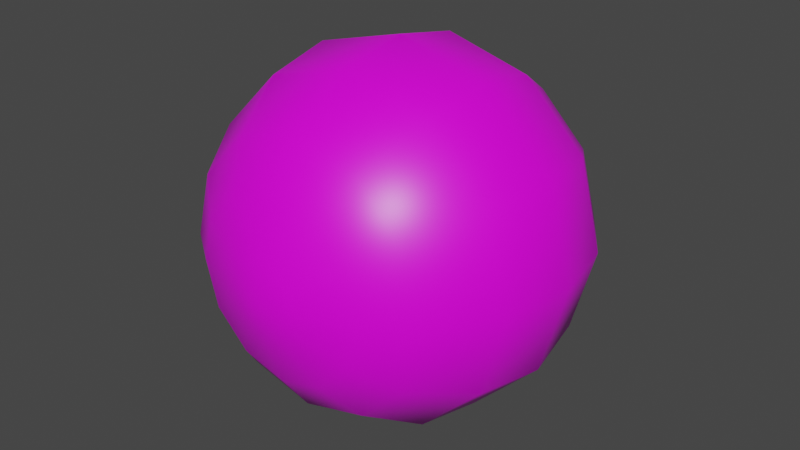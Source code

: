 # Source: Bld_Bouncer.blend  (saved by Blender 2.93.20; exported with 4.5.12 LTS)
import bpy
from mathutils import Matrix  # noqa: F401  (used for matrix-valued properties, if any)

bpy.ops.wm.read_factory_settings(use_empty=True)
scene = bpy.context.scene
scene.name = 'Scene'

# ---- collections
col_collection = bpy.data.collections.new('Collection'); scene.collection.children.link(col_collection)

# ---- images (referenced by path relative to the original .blend; pixels are not part of the script)
import os
ASSET_DIR = os.environ.get("B2B_ASSET_DIR", "")  # directory of the original .blend (textures are referenced by path, not embedded)
HERE = os.path.dirname(os.path.abspath(__file__))  # packed textures are extracted next to this script under _unpacked/

def load_image(name, relpath, width, height, colorspace="sRGB"):
    """Load a texture the original file referenced (path relative to the .blend, or extracted next to this script)."""
    p = next((c for c in (os.path.join(HERE, relpath), os.path.join(ASSET_DIR, relpath)) if relpath and os.path.exists(c)), "")
    if p:
        img = bpy.data.images.load(p, check_existing=True)
        img.name = name
    else:  # same state as the original file: an image datablock whose file is absent (Cycles renders it pink)
        img = bpy.data.images.new(name, width, height)
        img.source = "FILE"
        img.filepath = "//" + (relpath or name)
    img.colorspace_settings.name = colorspace
    return img
img_tex_beachball = load_image('TEX_BeachBall', 'TEX_BeachBall.png', 1024, 1024, 'sRGB')

# ---- materials (node trees are filled in below, after node groups)
mat_material = bpy.data.materials.new('Material')
mat_material.alpha_threshold = 0.0
mat_material.line_color = (0.0, 0.0, 0.0, 1.0)

# ---- material node trees
mat_material.use_nodes = True; mat_material.node_tree.nodes.clear()
_N = mat_material.node_tree.nodes; _L = mat_material.node_tree.links
n0 = _N.new('ShaderNodeOutputMaterial'); n0.name = 'Material Output'; n0.location = (519, 283)
n1 = _N.new('ShaderNodeBsdfPrincipled'); n1.name = 'Principled BSDF'; n1.location = (229, 283)
n1.distribution = 'GGX'
n1.subsurface_method = 'BURLEY'
n1.inputs[2].default_value = 0.4
n1.inputs[3].default_value = 1.45
n1.inputs[27].default_value = (0.0, 0.0, 0.0, 1.0)
n1.inputs[28].default_value = 1.0
n2 = _N.new('ShaderNodeVertexColor'); n2.name = 'Vertex Color'; n2.location = (738, 197)
n2.layer_name = 'Col'
n3 = _N.new('ShaderNodeTexImage'); n3.name = 'Image Texture'; n3.location = (-196, 266)
n3.image = img_tex_beachball
n3.interpolation = 'Closest'
_L.new(n1.outputs[0], n0.inputs[0])
_L.new(n3.outputs[0], n1.inputs[0])
n0.is_active_output = True

# ---- world
world_world = bpy.data.worlds.new('World'); scene.world = world_world
world_world.use_nodes = True; world_world.node_tree.nodes.clear()
_N = world_world.node_tree.nodes; _L = world_world.node_tree.links
n0 = _N.new('ShaderNodeOutputWorld'); n0.name = 'World Output'; n0.location = (300, 300)
n1 = _N.new('ShaderNodeBackground'); n1.name = 'Background'; n1.location = (10, 300)
n1.inputs[0].default_value = (0.05088, 0.05088, 0.05088, 1.0)
_L.new(n1.outputs[0], n0.inputs[0])
n0.is_active_output = True
world_world.color = (0.05088, 0.05088, 0.05088)
world_world.use_sun_shadow = False
world_world.sun_shadow_jitter_overblur = 0.0

# ---- meshes
me_sphere = bpy.data.meshes.new('Sphere')
me_sphere.from_pydata([(0.0, -0.1768, 0.1768), (0.05967, -0.2182, 0.1033), (0.08839, -0.1768, 0.1531), (0.1155, -0.09567, 0.2), (-3.269e-08, -0.25, 7.947e-09), (0.1033, -0.2182, 0.05967), (0.1531, -0.1768, 0.08839), (0.2, -0.09567, 0.1155), (0.1193, -0.2182, 2.653e-08), (0.1768, -0.1768, 2.713e-08), (0.231, -0.09567, 2.323e-08), (0.1033, -0.2182, -0.05967), (0.1531, -0.1768, -0.08839), (0.2, -0.09567, -0.1155), (0.05967, -0.2182, -0.1033), (0.08839, -0.1768, -0.1531), (0.1155, -0.09567, -0.2), (-6.6e-10, -0.2182, -0.1193), (-1.142e-08, -0.1768, -0.1768), (-1.142e-08, -0.09567, -0.231), (-0.05967, -0.2182, -0.1033), (-0.08839, -0.1768, -0.1531), (-0.1155, -0.09567, -0.2), (-0.1033, -0.2182, -0.05967), (-0.1531, -0.1768, -0.08839), (-0.2, -0.09567, -0.1155), (-0.1193, -0.2182, 3.117e-08), (-0.1768, -0.1768, 4.948e-08), (-0.231, -0.09567, 4.558e-08), (-0.1033, -0.2182, 0.05967), (-0.1531, -0.1768, 0.08839), (-0.2, -0.09567, 0.1155), (-0.05967, -0.2182, 0.1033), (-0.08839, -0.1768, 0.1531), (-0.1155, -0.09567, 0.2), (3.987e-09, -0.2182, 0.1193), (1.093e-08, -0.09567, 0.231), (-0.04784, -0.2405, 2.008e-08), (-1.647e-08, -0.2405, -0.04784), (0.04784, -0.2405, 1.822e-08), (0.02392, -0.2405, 0.04143), (0.04143, -0.2405, 0.02392), (-1.461e-08, -0.2405, 0.04784), (-0.04143, -0.2405, 0.02392), (-0.02392, -0.2405, -0.04143), (0.04143, -0.2405, -0.02392), (-0.02392, -0.2405, 0.04143), (-0.04143, -0.2405, -0.02392), (0.02392, -0.2405, -0.04143), (0.0, 0.1768, 0.1768), (0.05967, 0.2182, 0.1033), (0.08839, 0.1768, 0.1531), (0.1155, 0.09567, 0.2), (0.125, 0.0, 0.2165), (-3.269e-08, 0.25, 7.947e-09), (0.1033, 0.2182, 0.05967), (0.1531, 0.1768, 0.08839), (0.2, 0.09567, 0.1155), (0.2165, 0.0, 0.125), (0.1193, 0.2182, 2.653e-08), (0.1768, 0.1768, 2.713e-08), (0.231, 0.09567, 2.323e-08), (0.25, 0.0, 3.486e-08), (0.1033, 0.2182, -0.05967), (0.1531, 0.1768, -0.08839), (0.2, 0.09567, -0.1155), (0.2165, 0.0, -0.125), (0.05967, 0.2182, -0.1033), (0.08839, 0.1768, -0.1531), (0.1155, 0.09567, -0.2), (0.125, 0.0, -0.2165), (-6.6e-10, 0.2182, -0.1193), (-1.142e-08, 0.1768, -0.1768), (-1.142e-08, 0.09567, -0.231), (-1.142e-08, 0.0, -0.25), (-0.05967, 0.2182, -0.1033), (-0.08839, 0.1768, -0.1531), (-0.1155, 0.09567, -0.2), (-0.125, 0.0, -0.2165), (-0.1033, 0.2182, -0.05967), (-0.1531, 0.1768, -0.08839), (-0.2, 0.09567, -0.1155), (-0.2165, 0.0, -0.125), (-0.1193, 0.2182, 3.117e-08), (-0.1768, 0.1768, 4.948e-08), (-0.231, 0.09567, 4.558e-08), (-0.25, 0.0, 5.721e-08), (-0.1033, 0.2182, 0.05967), (-0.1531, 0.1768, 0.08839), (-0.2, 0.09567, 0.1155), (-0.2165, 0.0, 0.125), (-0.05967, 0.2182, 0.1033), (-0.08839, 0.1768, 0.1531), (-0.1155, 0.09567, 0.2), (-0.125, 0.0, 0.2165), (3.987e-09, 0.2182, 0.1193), (1.093e-08, 0.09567, 0.231), (1.838e-08, 0.0, 0.25), (-0.04784, 0.2405, 2.008e-08), (-1.647e-08, 0.2405, -0.04784), (0.04784, 0.2405, 1.822e-08), (0.02392, 0.2405, 0.04143), (0.04143, 0.2405, 0.02392), (-1.461e-08, 0.2405, 0.04784), (-0.04143, 0.2405, 0.02392), (-0.02392, 0.2405, -0.04143), (0.04143, 0.2405, -0.02392), (-0.02392, 0.2405, 0.04143), (-0.04143, 0.2405, -0.02392), (0.02392, 0.2405, -0.04143)], [], [(35, 42, 40, 1), (97, 36, 3, 53), (0, 35, 1, 2), (36, 0, 2, 3), (53, 3, 7, 58), (2, 1, 5, 6), (3, 2, 6, 7), (1, 40, 41, 5), (7, 6, 9, 10), (5, 41, 39, 8), (58, 7, 10, 62), (6, 5, 8, 9), (10, 9, 12, 13), (8, 39, 45, 11), (62, 10, 13, 66), (9, 8, 11, 12), (66, 13, 16, 70), (12, 11, 14, 15), (13, 12, 15, 16), (11, 45, 48, 14), (15, 14, 17, 18), (16, 15, 18, 19), (14, 48, 38, 17), (70, 16, 19, 74), (19, 18, 21, 22), (17, 38, 44, 20), (74, 19, 22, 78), (18, 17, 20, 21), (20, 44, 47, 23), (78, 22, 25, 82), (21, 20, 23, 24), (22, 21, 24, 25), (82, 25, 28, 86), (24, 23, 26, 27), (25, 24, 27, 28), (23, 47, 37, 26), (28, 27, 30, 31), (26, 37, 43, 29), (86, 28, 31, 90), (27, 26, 29, 30), (31, 30, 33, 34), (29, 43, 46, 32), (90, 31, 34, 94), (30, 29, 32, 33), (94, 34, 36, 97), (33, 32, 35, 0), (34, 33, 0, 36), (32, 46, 42, 35), (41, 40, 4), (47, 44, 4), (42, 46, 4), (39, 41, 4), (45, 39, 4), (37, 47, 4), (40, 42, 4), (48, 45, 4), (46, 43, 4), (44, 38, 4), (43, 37, 4), (38, 48, 4), (95, 50, 101, 103), (97, 53, 52, 96), (49, 51, 50, 95), (96, 52, 51, 49), (53, 58, 57, 52), (51, 56, 55, 50), (52, 57, 56, 51), (50, 55, 102, 101), (57, 61, 60, 56), (55, 59, 100, 102), (58, 62, 61, 57), (56, 60, 59, 55), (61, 65, 64, 60), (59, 63, 106, 100), (62, 66, 65, 61), (60, 64, 63, 59), (66, 70, 69, 65), (64, 68, 67, 63), (65, 69, 68, 64), (63, 67, 109, 106), (68, 72, 71, 67), (69, 73, 72, 68), (67, 71, 99, 109), (70, 74, 73, 69), (73, 77, 76, 72), (71, 75, 105, 99), (74, 78, 77, 73), (72, 76, 75, 71), (75, 79, 108, 105), (78, 82, 81, 77), (76, 80, 79, 75), (77, 81, 80, 76), (82, 86, 85, 81), (80, 84, 83, 79), (81, 85, 84, 80), (79, 83, 98, 108), (85, 89, 88, 84), (83, 87, 104, 98), (86, 90, 89, 85), (84, 88, 87, 83), (89, 93, 92, 88), (87, 91, 107, 104), (90, 94, 93, 89), (88, 92, 91, 87), (94, 97, 96, 93), (92, 49, 95, 91), (93, 96, 49, 92), (91, 95, 103, 107), (102, 54, 101), (108, 54, 105), (103, 54, 107), (100, 54, 102), (106, 54, 100), (98, 54, 108), (101, 54, 103), (109, 54, 106), (107, 54, 104), (105, 54, 99), (104, 54, 98), (99, 54, 109)])
me_sphere.polygons.foreach_set('use_smooth', [True] * 120)
_uv = me_sphere.uv_layers.new(name='UVMap')
_uv.uv.foreach_set('vector', [0.5, 0.2412, 0.5, 0.1683, 0.5833, 0.1683, 0.5833, 0.2412, 0.5, 0.5, 0.5, 0.4051, 0.5833, 0.4051, 0.5833, 0.5, 0.5, 0.3101, 0.5, 0.2412, 0.5833, 0.2412, 0.5833, 0.3101, 0.5, 0.4051, 0.5, 0.3101, 0.5833, 0.3101, 0.5833, 0.4051, 0.5833, 0.5, 0.5833, 0.4051, 0.6667, 0.4051, 0.6667, 0.5, 0.5833, 0.3101, 0.5833, 0.2412, 0.6667, 0.2412, 0.6667, 0.3101, 0.5833, 0.4051, 0.5833, 0.3101, 0.6667, 0.3101, 0.6667, 0.4051, 0.5833, 0.2412, 0.5833, 0.1683, 0.6667, 0.1683, 0.6667, 0.2412, 0.6667, 0.4051, 0.6667, 0.3101, 0.75, 0.3101, 0.75, 0.4051, 0.6667, 0.2412, 0.6667, 0.1683, 0.75, 0.1683, 0.75, 0.2412, 0.6667, 0.5, 0.6667, 0.4051, 0.75, 0.4051, 0.75, 0.5, 0.6667, 0.3101, 0.6667, 0.2412, 0.75, 0.2412, 0.75, 0.3101, 0.75, 0.4051, 0.75, 0.3101, 0.8333, 0.3101, 0.8333, 0.4051, 0.75, 0.2412, 0.75, 0.1683, 0.8333, 0.1683, 0.8333, 0.2412, 0.75, 0.5, 0.75, 0.4051, 0.8333, 0.4051, 0.8333, 0.5, 0.75, 0.3101, 0.75, 0.2412, 0.8333, 0.2412, 0.8333, 0.3101, 0.8333, 0.5, 0.8333, 0.4051, 0.9167, 0.4051, 0.9167, 0.5, 0.8333, 0.3101, 0.8333, 0.2412, 0.9167, 0.2412, 0.9167, 0.3101, 0.8333, 0.4051, 0.8333, 0.3101, 0.9167, 0.3101, 0.9167, 0.4051, 0.8333, 0.2412, 0.8333, 0.1683, 0.9167, 0.1683, 0.9167, 0.2412, 0.9167, 0.3101, 0.9167, 0.2412, 1.0, 0.2412, 1.0, 0.3101, 0.9167, 0.4051, 0.9167, 0.3101, 1.0, 0.3101, 1.0, 0.4051, 0.9167, 0.2412, 0.9167, 0.1683, 1.0, 0.1683, 1.0, 0.2412, 0.9167, 0.5, 0.9167, 0.4051, 1.0, 0.4051, 1.0, 0.5, 0.0, 0.4051, 0.0, 0.3101, 0.08333, 0.3101, 0.08333, 0.4051, 0.0, 0.2412, 0.0, 0.1683, 0.08333, 0.1683, 0.08333, 0.2412, 0.0, 0.5, 0.0, 0.4051, 0.08333, 0.4051, 0.08333, 0.5, 0.0, 0.3101, 0.0, 0.2412, 0.08333, 0.2412, 0.08333, 0.3101, 0.08333, 0.2412, 0.08333, 0.1683, 0.1667, 0.1683, 0.1667, 0.2412, 0.08333, 0.5, 0.08333, 0.4051, 0.1667, 0.4051, 0.1667, 0.5, 0.08333, 0.3101, 0.08333, 0.2412, 0.1667, 0.2412, 0.1667, 0.3101, 0.08333, 0.4051, 0.08333, 0.3101, 0.1667, 0.3101, 0.1667, 0.4051, 0.1667, 0.5, 0.1667, 0.4051, 0.25, 0.4051, 0.25, 0.5, 0.1667, 0.3101, 0.1667, 0.2412, 0.25, 0.2412, 0.25, 0.3101, 0.1667, 0.4051, 0.1667, 0.3101, 0.25, 0.3101, 0.25, 0.4051, 0.1667, 0.2412, 0.1667, 0.1683, 0.25, 0.1683, 0.25, 0.2412, 0.25, 0.4051, 0.25, 0.3101, 0.3333, 0.3101, 0.3333, 0.4051, 0.25, 0.2412, 0.25, 0.1683, 0.3333, 0.1683, 0.3333, 0.2412, 0.25, 0.5, 0.25, 0.4051, 0.3333, 0.4051, 0.3333, 0.5, 0.25, 0.3101, 0.25, 0.2412, 0.3333, 0.2412, 0.3333, 0.3101, 0.3333, 0.4051, 0.3333, 0.3101, 0.4167, 0.3101, 0.4167, 0.4051, 0.3333, 0.2412, 0.3333, 0.1683, 0.4167, 0.1683, 0.4167, 0.2412, 0.3333, 0.5, 0.3333, 0.4051, 0.4167, 0.4051, 0.4167, 0.5, 0.3333, 0.3101, 0.3333, 0.2412, 0.4167, 0.2412, 0.4167, 0.3101, 0.4167, 0.5, 0.4167, 0.4051, 0.5, 0.4051, 0.5, 0.5, 0.4167, 0.3101, 0.4167, 0.2412, 0.5, 0.2412, 0.5, 0.3101, 0.4167, 0.4051, 0.4167, 0.3101, 0.5, 0.3101, 0.5, 0.4051, 0.4167, 0.2412, 0.4167, 0.1683, 0.5, 0.1683, 0.5, 0.2412, 0.6667, 0.1683, 0.5833, 0.1683, 0.625, 6.546e-08, 0.1667, 0.1683, 0.08333, 0.1683, 0.125, 2.712e-07, 0.5, 0.1683, 0.4167, 0.1683, 0.4583, 1.683e-07, 0.75, 0.1683, 0.6667, 0.1683, 0.7083, 2.618e-07, 0.8333, 0.1683, 0.75, 0.1683, 0.7917, 1.87e-07, 0.25, 0.1683, 0.1667, 0.1683, 0.2083, 2.057e-07, 0.5833, 0.1683, 0.5, 0.1683, 0.5417, 7.481e-08, 0.9167, 0.1683, 0.8333, 0.1683, 0.875, 1.87e-08, 0.4167, 0.1683, 0.3333, 0.1683, 0.375, 1.964e-07, 0.08333, 0.1683, 0.0, 0.1683, 0.04167, 2.618e-07, 0.3333, 0.1683, 0.25, 0.1683, 0.2917, 1.59e-07, 1.0, 0.1683, 0.9167, 0.1683, 0.9583, 0.0, 0.5, 0.7588, 0.5833, 0.7588, 0.5833, 0.8317, 0.5, 0.8317, 0.5, 0.5, 0.5833, 0.5, 0.5833, 0.5949, 0.5, 0.5949, 0.5, 0.6899, 0.5833, 0.6899, 0.5833, 0.7588, 0.5, 0.7588, 0.5, 0.5949, 0.5833, 0.5949, 0.5833, 0.6899, 0.5, 0.6899, 0.5833, 0.5, 0.6667, 0.5, 0.6667, 0.5949, 0.5833, 0.5949, 0.5833, 0.6899, 0.6667, 0.6899, 0.6667, 0.7588, 0.5833, 0.7588, 0.5833, 0.5949, 0.6667, 0.5949, 0.6667, 0.6899, 0.5833, 0.6899, 0.5833, 0.7588, 0.6667, 0.7588, 0.6667, 0.8317, 0.5833, 0.8317, 0.6667, 0.5949, 0.75, 0.5949, 0.75, 0.6899, 0.6667, 0.6899, 0.6667, 0.7588, 0.75, 0.7588, 0.75, 0.8317, 0.6667, 0.8317, 0.6667, 0.5, 0.75, 0.5, 0.75, 0.5949, 0.6667, 0.5949, 0.6667, 0.6899, 0.75, 0.6899, 0.75, 0.7588, 0.6667, 0.7588, 0.75, 0.5949, 0.8333, 0.5949, 0.8333, 0.6899, 0.75, 0.6899, 0.75, 0.7588, 0.8333, 0.7588, 0.8333, 0.8317, 0.75, 0.8317, 0.75, 0.5, 0.8333, 0.5, 0.8333, 0.5949, 0.75, 0.5949, 0.75, 0.6899, 0.8333, 0.6899, 0.8333, 0.7588, 0.75, 0.7588, 0.8333, 0.5, 0.9167, 0.5, 0.9167, 0.5949, 0.8333, 0.5949, 0.8333, 0.6899, 0.9167, 0.6899, 0.9167, 0.7588, 0.8333, 0.7588, 0.8333, 0.5949, 0.9167, 0.5949, 0.9167, 0.6899, 0.8333, 0.6899, 0.8333, 0.7588, 0.9167, 0.7588, 0.9167, 0.8317, 0.8333, 0.8317, 0.9167, 0.6899, 1.0, 0.6899, 1.0, 0.7588, 0.9167, 0.7588, 0.9167, 0.5949, 1.0, 0.5949, 1.0, 0.6899, 0.9167, 0.6899, 0.9167, 0.7588, 1.0, 0.7588, 1.0, 0.8317, 0.9167, 0.8317, 0.9167, 0.5, 1.0, 0.5, 1.0, 0.5949, 0.9167, 0.5949, 0.0, 0.5949, 0.08333, 0.5949, 0.08333, 0.6899, 0.0, 0.6899, 0.0, 0.7588, 0.08333, 0.7588, 0.08333, 0.8317, 0.0, 0.8317, 0.0, 0.5, 0.08333, 0.5, 0.08333, 0.5949, 0.0, 0.5949, 0.0, 0.6899, 0.08333, 0.6899, 0.08333, 0.7588, 0.0, 0.7588, 0.08333, 0.7588, 0.1667, 0.7588, 0.1667, 0.8317, 0.08333, 0.8317, 0.08333, 0.5, 0.1667, 0.5, 0.1667, 0.5949, 0.08333, 0.5949, 0.08333, 0.6899, 0.1667, 0.6899, 0.1667, 0.7588, 0.08333, 0.7588, 0.08333, 0.5949, 0.1667, 0.5949, 0.1667, 0.6899, 0.08333, 0.6899, 0.1667, 0.5, 0.25, 0.5, 0.25, 0.5949, 0.1667, 0.5949, 0.1667, 0.6899, 0.25, 0.6899, 0.25, 0.7588, 0.1667, 0.7588, 0.1667, 0.5949, 0.25, 0.5949, 0.25, 0.6899, 0.1667, 0.6899, 0.1667, 0.7588, 0.25, 0.7588, 0.25, 0.8317, 0.1667, 0.8317, 0.25, 0.5949, 0.3333, 0.5949, 0.3333, 0.6899, 0.25, 0.6899, 0.25, 0.7588, 0.3333, 0.7588, 0.3333, 0.8317, 0.25, 0.8317, 0.25, 0.5, 0.3333, 0.5, 0.3333, 0.5949, 0.25, 0.5949, 0.25, 0.6899, 0.3333, 0.6899, 0.3333, 0.7588, 0.25, 0.7588, 0.3333, 0.5949, 0.4167, 0.5949, 0.4167, 0.6899, 0.3333, 0.6899, 0.3333, 0.7588, 0.4167, 0.7588, 0.4167, 0.8317, 0.3333, 0.8317, 0.3333, 0.5, 0.4167, 0.5, 0.4167, 0.5949, 0.3333, 0.5949, 0.3333, 0.6899, 0.4167, 0.6899, 0.4167, 0.7588, 0.3333, 0.7588, 0.4167, 0.5, 0.5, 0.5, 0.5, 0.5949, 0.4167, 0.5949, 0.4167, 0.6899, 0.5, 0.6899, 0.5, 0.7588, 0.4167, 0.7588, 0.4167, 0.5949, 0.5, 0.5949, 0.5, 0.6899, 0.4167, 0.6899, 0.4167, 0.7588, 0.5, 0.7588, 0.5, 0.8317, 0.4167, 0.8317, 0.6667, 0.8317, 0.625, 1.0, 0.5833, 0.8317, 0.1667, 0.8317, 0.125, 1.0, 0.08333, 0.8317, 0.5, 0.8317, 0.4583, 1.0, 0.4167, 0.8317, 0.75, 0.8317, 0.7083, 1.0, 0.6667, 0.8317, 0.8333, 0.8317, 0.7917, 1.0, 0.75, 0.8317, 0.25, 0.8317, 0.2083, 1.0, 0.1667, 0.8317, 0.5833, 0.8317, 0.5417, 1.0, 0.5, 0.8317, 0.9167, 0.8317, 0.875, 1.0, 0.8333, 0.8317, 0.4167, 0.8317, 0.375, 1.0, 0.3333, 0.8317, 0.08333, 0.8317, 0.04167, 1.0, 0.0, 0.8317, 0.3333, 0.8317, 0.2917, 1.0, 0.25, 0.8317, 1.0, 0.8317, 0.9583, 1.0, 0.9167, 0.8317])
_ca = me_sphere.color_attributes.new('Col', 'BYTE_COLOR', 'CORNER')
_ca.data.foreach_set('color', [1.0, 1.0, 1.0, 1.0, 1.0, 1.0, 1.0, 1.0, 1.0, 1.0, 1.0, 1.0, 1.0, 1.0, 1.0, 1.0, 1.0, 1.0, 1.0, 1.0, 1.0, 1.0, 1.0, 1.0, 1.0, 1.0, 1.0, 1.0, 1.0, 1.0, 1.0, 1.0, 1.0, 1.0, 1.0, 1.0, 1.0, 1.0, 1.0, 1.0, 1.0, 1.0, 1.0, 1.0, 1.0, 1.0, 1.0, 1.0, 1.0, 1.0, 1.0, 1.0, 1.0, 1.0, 1.0, 1.0, 1.0, 1.0, 1.0, 1.0, 1.0, 1.0, 1.0, 1.0, 1.0, 1.0, 0.0331, 1.0, 1.0, 1.0, 0.0331, 1.0, 1.0, 1.0, 0.0331, 1.0, 1.0, 1.0, 0.0331, 1.0, 1.0, 1.0, 0.0331, 1.0, 1.0, 1.0, 0.0331, 1.0, 1.0, 1.0, 0.0331, 1.0, 1.0, 1.0, 0.0331, 1.0, 1.0, 1.0, 0.0331, 1.0, 1.0, 1.0, 0.0331, 1.0, 1.0, 1.0, 0.0331, 1.0, 1.0, 1.0, 0.0331, 1.0, 1.0, 1.0, 0.0331, 1.0, 1.0, 1.0, 0.0331, 1.0, 1.0, 1.0, 0.0331, 1.0, 1.0, 1.0, 0.0331, 1.0, 1.0, 1.0, 0.0331, 1.0, 1.0, 1.0, 0.0331, 1.0, 1.0, 1.0, 0.0331, 1.0, 1.0, 1.0, 0.0331, 1.0, 1.0, 1.0, 0.0331, 1.0, 1.0, 1.0, 0.0331, 1.0, 1.0, 1.0, 0.0331, 1.0, 1.0, 1.0, 0.0331, 1.0, 1.0, 1.0, 0.0331, 1.0, 1.0, 1.0, 0.0331, 1.0, 1.0, 1.0, 0.0331, 1.0, 1.0, 1.0, 0.0331, 1.0, 1.0, 1.0, 0.0331, 1.0, 1.0, 1.0, 0.0331, 1.0, 1.0, 1.0, 0.0331, 1.0, 1.0, 1.0, 0.0331, 1.0, 1.0, 1.0, 1.0, 1.0, 1.0, 1.0, 1.0, 1.0, 1.0, 1.0, 1.0, 1.0, 1.0, 1.0, 1.0, 1.0, 1.0, 1.0, 1.0, 1.0, 1.0, 1.0, 1.0, 1.0, 1.0, 1.0, 1.0, 1.0, 1.0, 1.0, 1.0, 1.0, 1.0, 1.0, 1.0, 1.0, 1.0, 1.0, 1.0, 1.0, 1.0, 1.0, 1.0, 1.0, 1.0, 1.0, 1.0, 1.0, 1.0, 1.0, 1.0, 1.0, 1.0, 1.0, 1.0, 1.0, 1.0, 1.0, 1.0, 1.0, 1.0, 1.0, 1.0, 1.0, 1.0, 1.0, 1.0, 1.0, 1.0, 1.0, 1.0, 1.0, 1.0, 1.0, 1.0, 1.0, 1.0, 1.0, 1.0, 1.0, 1.0, 1.0, 1.0, 1.0, 1.0, 1.0, 1.0, 1.0, 1.0, 1.0, 1.0, 1.0, 1.0, 1.0, 1.0, 1.0, 1.0, 1.0, 1.0, 1.0, 1.0, 1.0, 1.0, 1.0, 1.0, 1.0, 1.0, 1.0, 1.0, 1.0, 1.0, 1.0, 1.0, 1.0, 1.0, 1.0, 1.0, 1.0, 1.0, 1.0, 1.0, 1.0, 1.0, 1.0, 1.0, 1.0, 1.0, 1.0, 0.0331, 0.0331, 1.0, 1.0, 0.0331, 0.0331, 1.0, 1.0, 0.0331, 0.0331, 1.0, 1.0, 0.0331, 0.0331, 1.0, 1.0, 0.0331, 0.0331, 1.0, 1.0, 0.0331, 0.0331, 1.0, 1.0, 0.0331, 0.0331, 1.0, 1.0, 0.0331, 0.0331, 1.0, 1.0, 0.0331, 0.0331, 1.0, 1.0, 0.0331, 0.0331, 1.0, 1.0, 0.0331, 0.0331, 1.0, 1.0, 0.0331, 0.0331, 1.0, 1.0, 0.0331, 0.0331, 1.0, 1.0, 0.0331, 0.0331, 1.0, 1.0, 0.0331, 0.0331, 1.0, 1.0, 0.0331, 0.0331, 1.0, 1.0, 0.0331, 0.0331, 1.0, 1.0, 0.0331, 0.0331, 1.0, 1.0, 0.0331, 0.0331, 1.0, 1.0, 0.0331, 0.0331, 1.0, 1.0, 0.0331, 0.0331, 1.0, 1.0, 0.0331, 0.0331, 1.0, 1.0, 0.0331, 0.0331, 1.0, 1.0, 0.0331, 0.0331, 1.0, 1.0, 0.0331, 0.0331, 1.0, 1.0, 0.0331, 0.0331, 1.0, 1.0, 0.0331, 0.0331, 1.0, 1.0, 0.0331, 0.0331, 1.0, 1.0, 0.0331, 0.0331, 1.0, 1.0, 0.0331, 0.0331, 1.0, 1.0, 0.0331, 0.0331, 1.0, 1.0, 0.0331, 0.0331, 1.0, 1.0, 1.0, 1.0, 1.0, 1.0, 1.0, 1.0, 1.0, 1.0, 1.0, 1.0, 1.0, 1.0, 1.0, 1.0, 1.0, 1.0, 1.0, 1.0, 1.0, 1.0, 1.0, 1.0, 1.0, 1.0, 1.0, 1.0, 1.0, 1.0, 1.0, 1.0, 1.0, 1.0, 1.0, 1.0, 1.0, 1.0, 1.0, 1.0, 1.0, 1.0, 1.0, 1.0, 1.0, 1.0, 1.0, 1.0, 1.0, 1.0, 1.0, 1.0, 1.0, 1.0, 1.0, 1.0, 1.0, 1.0, 1.0, 1.0, 1.0, 1.0, 1.0, 1.0, 1.0, 1.0, 1.0, 1.0, 1.0, 1.0, 1.0, 1.0, 1.0, 1.0, 1.0, 1.0, 1.0, 1.0, 1.0, 1.0, 1.0, 1.0, 1.0, 1.0, 1.0, 1.0, 1.0, 1.0, 1.0, 1.0, 1.0, 1.0, 1.0, 1.0, 1.0, 1.0, 1.0, 1.0, 1.0, 1.0, 1.0, 1.0, 1.0, 1.0, 1.0, 1.0, 1.0, 1.0, 1.0, 1.0, 1.0, 1.0, 1.0, 1.0, 1.0, 1.0, 1.0, 1.0, 1.0, 1.0, 1.0, 1.0, 1.0, 1.0, 1.0, 1.0, 1.0, 1.0, 1.0, 1.0, 1.0, 0.0331, 0.0331, 1.0, 1.0, 0.0331, 0.0331, 1.0, 1.0, 0.0331, 0.0331, 1.0, 1.0, 0.0331, 0.0331, 1.0, 1.0, 0.0331, 0.0331, 1.0, 1.0, 0.0331, 0.0331, 1.0, 1.0, 0.0331, 0.0331, 1.0, 1.0, 0.0331, 0.0331, 1.0, 1.0, 0.0331, 0.0331, 1.0, 1.0, 0.0331, 0.0331, 1.0, 1.0, 0.0331, 0.0331, 1.0, 1.0, 0.0331, 0.0331, 1.0, 1.0, 0.0331, 0.0331, 1.0, 1.0, 0.0331, 0.0331, 1.0, 1.0, 0.0331, 0.0331, 1.0, 1.0, 0.0331, 0.0331, 1.0, 1.0, 0.0331, 0.0331, 1.0, 1.0, 0.0331, 0.0331, 1.0, 1.0, 0.0331, 0.0331, 1.0, 1.0, 0.0331, 0.0331, 1.0, 1.0, 0.0331, 0.0331, 1.0, 1.0, 0.0331, 0.0331, 1.0, 1.0, 0.0331, 0.0331, 1.0, 1.0, 0.0331, 0.0331, 1.0, 1.0, 0.0331, 0.0331, 1.0, 1.0, 0.0331, 0.0331, 1.0, 1.0, 0.0331, 0.0331, 1.0, 1.0, 0.0331, 0.0331, 1.0, 1.0, 0.0331, 0.0331, 1.0, 1.0, 0.0331, 0.0331, 1.0, 1.0, 0.0331, 0.0331, 1.0, 1.0, 0.0331, 0.0331, 1.0, 1.0, 1.0, 1.0, 1.0, 1.0, 1.0, 1.0, 1.0, 1.0, 1.0, 1.0, 1.0, 1.0, 1.0, 1.0, 1.0, 1.0, 1.0, 1.0, 1.0, 1.0, 1.0, 1.0, 1.0, 1.0, 1.0, 1.0, 1.0, 1.0, 1.0, 1.0, 1.0, 1.0, 1.0, 1.0, 1.0, 1.0, 1.0, 1.0, 1.0, 1.0, 1.0, 1.0, 1.0, 1.0, 1.0, 1.0, 1.0, 1.0, 1.0, 1.0, 1.0, 1.0, 1.0, 1.0, 1.0, 1.0, 1.0, 1.0, 1.0, 1.0, 1.0, 1.0, 1.0, 1.0, 1.0, 1.0, 1.0, 1.0, 1.0, 1.0, 1.0, 1.0, 1.0, 1.0, 1.0, 1.0, 1.0, 1.0, 1.0, 1.0, 1.0, 1.0, 1.0, 1.0, 1.0, 1.0, 1.0, 1.0, 1.0, 1.0, 1.0, 1.0, 1.0, 1.0, 1.0, 1.0, 1.0, 1.0, 1.0, 1.0, 1.0, 1.0, 1.0, 1.0, 1.0, 1.0, 1.0, 1.0, 1.0, 1.0, 1.0, 1.0, 1.0, 1.0, 1.0, 1.0, 1.0, 1.0, 1.0, 1.0, 1.0, 1.0, 1.0, 1.0, 1.0, 1.0, 1.0, 1.0, 1.0, 1.0, 1.0, 1.0, 1.0, 1.0, 1.0, 1.0, 1.0, 1.0, 1.0, 1.0, 1.0, 1.0, 1.0, 1.0, 1.0, 1.0, 1.0, 1.0, 1.0, 1.0, 1.0, 1.0, 1.0, 1.0, 1.0, 1.0, 1.0, 1.0, 1.0, 1.0, 1.0, 1.0, 1.0, 1.0, 1.0, 1.0, 1.0, 1.0, 1.0, 1.0, 1.0, 1.0, 1.0, 1.0, 1.0, 1.0, 1.0, 1.0, 1.0, 1.0, 1.0, 1.0, 1.0, 1.0, 1.0, 1.0, 1.0, 1.0, 1.0, 1.0, 1.0, 1.0, 1.0, 1.0, 1.0, 1.0, 1.0, 1.0, 1.0, 1.0, 1.0, 1.0, 1.0, 1.0, 1.0, 1.0, 1.0, 1.0, 1.0, 1.0, 1.0, 1.0, 1.0, 1.0, 1.0, 1.0, 1.0, 1.0, 1.0, 1.0, 1.0, 1.0, 1.0, 1.0, 1.0, 1.0, 1.0, 1.0, 1.0, 1.0, 1.0, 1.0, 1.0, 1.0, 1.0, 1.0, 1.0, 1.0, 1.0, 1.0, 1.0, 1.0, 1.0, 1.0, 1.0, 1.0, 1.0, 1.0, 1.0, 1.0, 1.0, 1.0, 1.0, 1.0, 1.0, 1.0, 1.0, 1.0, 1.0, 1.0, 1.0, 1.0, 1.0, 1.0, 1.0, 1.0, 1.0, 1.0, 1.0, 1.0, 1.0, 1.0, 1.0, 0.0331, 1.0, 1.0, 1.0, 0.0331, 1.0, 1.0, 1.0, 0.0331, 1.0, 1.0, 1.0, 0.0331, 1.0, 1.0, 1.0, 0.0331, 1.0, 1.0, 1.0, 0.0331, 1.0, 1.0, 1.0, 0.0331, 1.0, 1.0, 1.0, 0.0331, 1.0, 1.0, 1.0, 0.0331, 1.0, 1.0, 1.0, 0.0331, 1.0, 1.0, 1.0, 0.0331, 1.0, 1.0, 1.0, 0.0331, 1.0, 1.0, 1.0, 0.0331, 1.0, 1.0, 1.0, 0.0331, 1.0, 1.0, 1.0, 0.0331, 1.0, 1.0, 1.0, 0.0331, 1.0, 1.0, 1.0, 0.0331, 1.0, 1.0, 1.0, 0.0331, 1.0, 1.0, 1.0, 0.0331, 1.0, 1.0, 1.0, 0.0331, 1.0, 1.0, 1.0, 0.0331, 1.0, 1.0, 1.0, 0.0331, 1.0, 1.0, 1.0, 0.0331, 1.0, 1.0, 1.0, 0.0331, 1.0, 1.0, 1.0, 0.0331, 1.0, 1.0, 1.0, 0.0331, 1.0, 1.0, 1.0, 0.0331, 1.0, 1.0, 1.0, 0.0331, 1.0, 1.0, 1.0, 0.0331, 1.0, 1.0, 1.0, 0.0331, 1.0, 1.0, 1.0, 0.0331, 1.0, 1.0, 1.0, 0.0331, 1.0, 1.0, 1.0, 1.0, 1.0, 1.0, 1.0, 1.0, 1.0, 1.0, 1.0, 1.0, 1.0, 1.0, 1.0, 1.0, 1.0, 1.0, 1.0, 1.0, 1.0, 1.0, 1.0, 1.0, 1.0, 1.0, 1.0, 1.0, 1.0, 1.0, 1.0, 1.0, 1.0, 1.0, 1.0, 1.0, 1.0, 1.0, 1.0, 1.0, 1.0, 1.0, 1.0, 1.0, 1.0, 1.0, 1.0, 1.0, 1.0, 1.0, 1.0, 1.0, 1.0, 1.0, 1.0, 1.0, 1.0, 1.0, 1.0, 1.0, 1.0, 1.0, 1.0, 1.0, 1.0, 1.0, 1.0, 1.0, 1.0, 1.0, 1.0, 1.0, 1.0, 1.0, 1.0, 1.0, 1.0, 1.0, 1.0, 1.0, 1.0, 1.0, 1.0, 1.0, 1.0, 1.0, 1.0, 1.0, 1.0, 1.0, 1.0, 1.0, 1.0, 1.0, 1.0, 1.0, 1.0, 1.0, 1.0, 1.0, 1.0, 1.0, 1.0, 1.0, 1.0, 1.0, 1.0, 1.0, 1.0, 1.0, 1.0, 1.0, 1.0, 1.0, 1.0, 1.0, 1.0, 1.0, 1.0, 1.0, 1.0, 1.0, 1.0, 1.0, 1.0, 1.0, 1.0, 1.0, 1.0, 0.0331, 0.0331, 1.0, 1.0, 0.0331, 0.0331, 1.0, 1.0, 0.0331, 0.0331, 1.0, 1.0, 0.0331, 0.0331, 1.0, 1.0, 0.0331, 0.0331, 1.0, 1.0, 0.0331, 0.0331, 1.0, 1.0, 0.0331, 0.0331, 1.0, 1.0, 0.0331, 0.0331, 1.0, 1.0, 0.0331, 0.0331, 1.0, 1.0, 0.0331, 0.0331, 1.0, 1.0, 0.0331, 0.0331, 1.0, 1.0, 0.0331, 0.0331, 1.0, 1.0, 0.0331, 0.0331, 1.0, 1.0, 0.0331, 0.0331, 1.0, 1.0, 0.0331, 0.0331, 1.0, 1.0, 0.0331, 0.0331, 1.0, 1.0, 0.0331, 0.0331, 1.0, 1.0, 0.0331, 0.0331, 1.0, 1.0, 0.0331, 0.0331, 1.0, 1.0, 0.0331, 0.0331, 1.0, 1.0, 0.0331, 0.0331, 1.0, 1.0, 0.0331, 0.0331, 1.0, 1.0, 0.0331, 0.0331, 1.0, 1.0, 0.0331, 0.0331, 1.0, 1.0, 0.0331, 0.0331, 1.0, 1.0, 0.0331, 0.0331, 1.0, 1.0, 0.0331, 0.0331, 1.0, 1.0, 0.0331, 0.0331, 1.0, 1.0, 0.0331, 0.0331, 1.0, 1.0, 0.0331, 0.0331, 1.0, 1.0, 0.0331, 0.0331, 1.0, 1.0, 0.0331, 0.0331, 1.0, 1.0, 1.0, 1.0, 1.0, 1.0, 1.0, 1.0, 1.0, 1.0, 1.0, 1.0, 1.0, 1.0, 1.0, 1.0, 1.0, 1.0, 1.0, 1.0, 1.0, 1.0, 1.0, 1.0, 1.0, 1.0, 1.0, 1.0, 1.0, 1.0, 1.0, 1.0, 1.0, 1.0, 1.0, 1.0, 1.0, 1.0, 1.0, 1.0, 1.0, 1.0, 1.0, 1.0, 1.0, 1.0, 1.0, 1.0, 1.0, 1.0, 1.0, 1.0, 1.0, 1.0, 1.0, 1.0, 1.0, 1.0, 1.0, 1.0, 1.0, 1.0, 1.0, 1.0, 1.0, 1.0, 1.0, 1.0, 1.0, 1.0, 1.0, 1.0, 1.0, 1.0, 1.0, 1.0, 1.0, 1.0, 1.0, 1.0, 1.0, 1.0, 1.0, 1.0, 1.0, 1.0, 1.0, 1.0, 1.0, 1.0, 1.0, 1.0, 1.0, 1.0, 1.0, 1.0, 1.0, 1.0, 1.0, 1.0, 1.0, 1.0, 1.0, 1.0, 1.0, 1.0, 1.0, 1.0, 1.0, 1.0, 1.0, 1.0, 1.0, 1.0, 1.0, 1.0, 1.0, 1.0, 1.0, 1.0, 1.0, 1.0, 1.0, 1.0, 1.0, 1.0, 1.0, 1.0, 1.0, 1.0, 1.0, 0.0331, 0.0331, 1.0, 1.0, 0.0331, 0.0331, 1.0, 1.0, 0.0331, 0.0331, 1.0, 1.0, 0.0331, 0.0331, 1.0, 1.0, 0.0331, 0.0331, 1.0, 1.0, 0.0331, 0.0331, 1.0, 1.0, 0.0331, 0.0331, 1.0, 1.0, 0.0331, 0.0331, 1.0, 1.0, 0.0331, 0.0331, 1.0, 1.0, 0.0331, 0.0331, 1.0, 1.0, 0.0331, 0.0331, 1.0, 1.0, 0.0331, 0.0331, 1.0, 1.0, 0.0331, 0.0331, 1.0, 1.0, 0.0331, 0.0331, 1.0, 1.0, 0.0331, 0.0331, 1.0, 1.0, 0.0331, 0.0331, 1.0, 1.0, 0.0331, 0.0331, 1.0, 1.0, 0.0331, 0.0331, 1.0, 1.0, 0.0331, 0.0331, 1.0, 1.0, 0.0331, 0.0331, 1.0, 1.0, 0.0331, 0.0331, 1.0, 1.0, 0.0331, 0.0331, 1.0, 1.0, 0.0331, 0.0331, 1.0, 1.0, 0.0331, 0.0331, 1.0, 1.0, 0.0331, 0.0331, 1.0, 1.0, 0.0331, 0.0331, 1.0, 1.0, 0.0331, 0.0331, 1.0, 1.0, 0.0331, 0.0331, 1.0, 1.0, 0.0331, 0.0331, 1.0, 1.0, 0.0331, 0.0331, 1.0, 1.0, 0.0331, 0.0331, 1.0, 1.0, 0.0331, 0.0331, 1.0, 1.0, 1.0, 1.0, 1.0, 1.0, 1.0, 1.0, 1.0, 1.0, 1.0, 1.0, 1.0, 1.0, 1.0, 1.0, 1.0, 1.0, 1.0, 1.0, 1.0, 1.0, 1.0, 1.0, 1.0, 1.0, 1.0, 1.0, 1.0, 1.0, 1.0, 1.0, 1.0, 1.0, 1.0, 1.0, 1.0, 1.0, 1.0, 1.0, 1.0, 1.0, 1.0, 1.0, 1.0, 1.0, 1.0, 1.0, 1.0, 1.0, 1.0, 1.0, 1.0, 1.0, 1.0, 1.0, 1.0, 1.0, 1.0, 1.0, 1.0, 1.0, 1.0, 1.0, 1.0, 1.0, 1.0, 1.0, 1.0, 1.0, 1.0, 1.0, 1.0, 1.0, 1.0, 1.0, 1.0, 1.0, 1.0, 1.0, 1.0, 1.0, 1.0, 1.0, 1.0, 1.0, 1.0, 1.0, 1.0, 1.0, 1.0, 1.0, 1.0, 1.0, 1.0, 1.0, 1.0, 1.0, 1.0, 1.0, 1.0, 1.0, 1.0, 1.0, 1.0, 1.0, 1.0, 1.0, 1.0, 1.0, 1.0, 1.0, 1.0, 1.0, 1.0, 1.0, 1.0, 1.0, 1.0, 1.0, 1.0, 1.0, 1.0, 1.0, 1.0, 1.0, 1.0, 1.0, 1.0, 1.0, 1.0, 1.0, 1.0, 1.0, 1.0, 1.0, 1.0, 1.0, 1.0, 1.0, 1.0, 1.0, 1.0, 1.0, 1.0, 1.0, 1.0, 1.0, 1.0, 1.0, 1.0, 1.0, 1.0, 1.0, 1.0, 1.0, 1.0, 1.0, 1.0, 1.0, 1.0, 1.0, 1.0, 1.0, 1.0, 1.0, 1.0, 1.0, 1.0, 1.0, 1.0, 1.0, 1.0, 1.0, 1.0, 1.0, 1.0, 1.0, 1.0, 1.0, 1.0, 1.0, 1.0, 1.0, 1.0, 1.0, 1.0, 1.0, 1.0, 1.0, 1.0, 1.0, 1.0, 1.0, 1.0, 1.0, 1.0, 1.0, 1.0, 1.0, 1.0, 1.0, 1.0, 1.0, 1.0, 1.0, 1.0, 1.0, 1.0])
me_sphere.materials.append(mat_material)
me_sphere.use_remesh_fix_poles = True
me_sphere.use_remesh_preserve_attributes = False
me_sphere.use_mirror_vertex_groups = False
me_sphere.use_paint_bone_selection = False
me_sphere.use_paint_mask = True
me_sphere.update()

# ---- objects
ob_sphere = bpy.data.objects.new('Sphere', me_sphere)

# ---- transforms, parenting, visibility, modifiers, constraints
ob_sphere.location = (0.0, 0.0, 0.0)
ob_sphere.lineart.crease_threshold = 0.0

# ---- collection membership
col_collection.objects.link(ob_sphere)

# ---- scene / render settings (as saved in the file)
scene.frame_start = 1; scene.frame_end = 250; scene.frame_set(1)
scene.render.engine = 'CYCLES'
scene.cycles.use_denoising = False
scene.cycles.samples = 128
scene.cycles.sampling_pattern = 'TABULATED_SOBOL'
scene.cycles.use_adaptive_sampling = False
scene.cycles.use_light_tree = False
scene.cycles.bake_type = 'DIFFUSE'
scene.view_settings.view_transform = 'Filmic'
bpy.context.view_layer.update()

# ---- added for rendering (the .blend has no active camera and no usable light): camera, sun
cam_auto = bpy.data.cameras.new('AutoCamera')
cam_auto.lens = 50.0
cam_auto.sensor_width = 36.0
cam_auto.clip_end = 1000.0
ob_auto_camera = bpy.data.objects.new('AutoCamera', cam_auto)
scene.collection.objects.link(ob_auto_camera)
ob_auto_camera.location = (0.801268, -0.961522, 0.641014)
ob_auto_camera.rotation_euler = (1.09748, -7.21219e-08, 0.694738)
scene.camera = ob_auto_camera
light_auto_sun = bpy.data.lights.new('AutoSun', 'SUN')
light_auto_sun.energy = 3.0
light_auto_sun.angle = 0.0523599
ob_auto_sun = bpy.data.objects.new('AutoSun', light_auto_sun)
scene.collection.objects.link(ob_auto_sun)
ob_auto_sun.rotation_euler = (0.872665, 0.174533, 0.523599)
bpy.context.view_layer.update()
